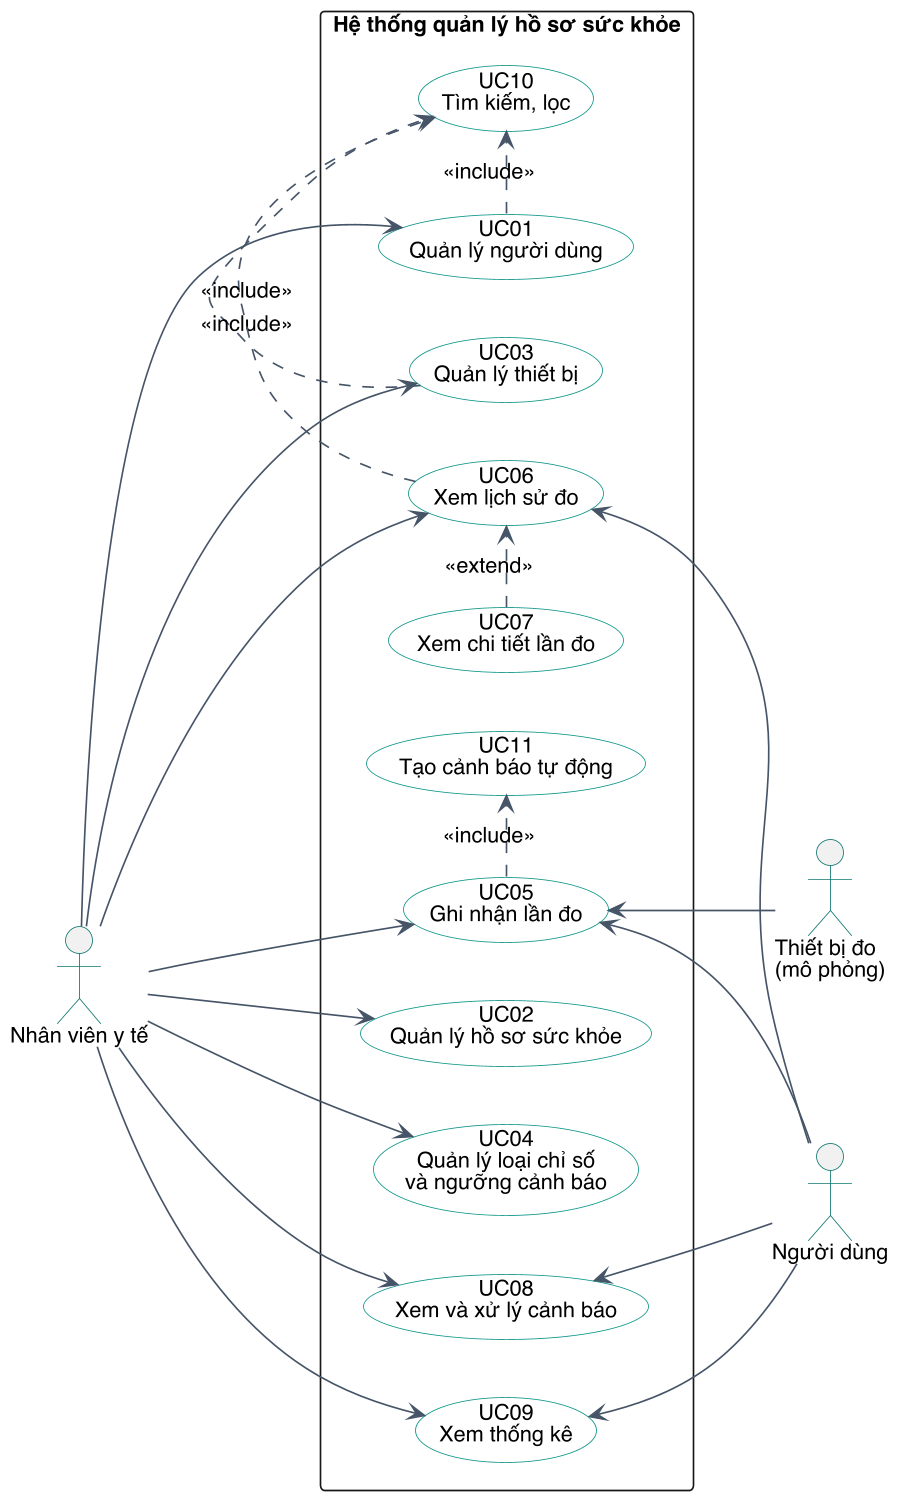

The diagram above was rendered by PlantUML. Its source (embedded in the PNG):
@startuml use_case
skinparamlocked dpi 160
' Use Case tổng quát của hệ thống.
' Bố cục: nhân viên y tế bên trái, người dùng và thiết bị bên phải; các use
' case dùng chung nằm giữa.
skinparam defaultFontName Helvetica
skinparam defaultFontSize 13
skinparam packageStyle rectangle
skinparam usecase {
  BackgroundColor #FFFFFF
  BorderColor #0D9488
  ArrowColor #475569
}
skinparam actorBorderColor #0F766E
left to right direction

actor "Nhân viên y tế" as NV

rectangle "Hệ thống quản lý hồ sơ sức khỏe" {
  usecase "UC01\nQuản lý người dùng" as UC01
  usecase "UC02\nQuản lý hồ sơ sức khỏe" as UC02
  usecase "UC03\nQuản lý thiết bị" as UC03
  usecase "UC04\nQuản lý loại chỉ số\nvà ngưỡng cảnh báo" as UC04
  usecase "UC10\nTìm kiếm, lọc" as UC10

  usecase "UC05\nGhi nhận lần đo" as UC05
  usecase "UC11\nTạo cảnh báo tự động" as UC11
  usecase "UC06\nXem lịch sử đo" as UC06
  usecase "UC07\nXem chi tiết lần đo" as UC07
  usecase "UC08\nXem và xử lý cảnh báo" as UC08
  usecase "UC09\nXem thống kê" as UC09
}

actor "Người dùng" as ND
actor "Thiết bị đo\n(mô phỏng)" as TB

NV --> UC01
NV --> UC02
NV --> UC03
NV --> UC04
NV --> UC05
NV --> UC06
NV --> UC08
NV --> UC09

UC05 <-- TB
UC05 <-- ND
UC06 <-- ND
UC08 <-- ND
UC09 <-- ND

UC01 .> UC10 : <<include>>
UC03 .> UC10 : <<include>>
UC06 .> UC10 : <<include>>
UC05 .> UC11 : <<include>>
UC07 .> UC06 : <<extend>>
@enduml